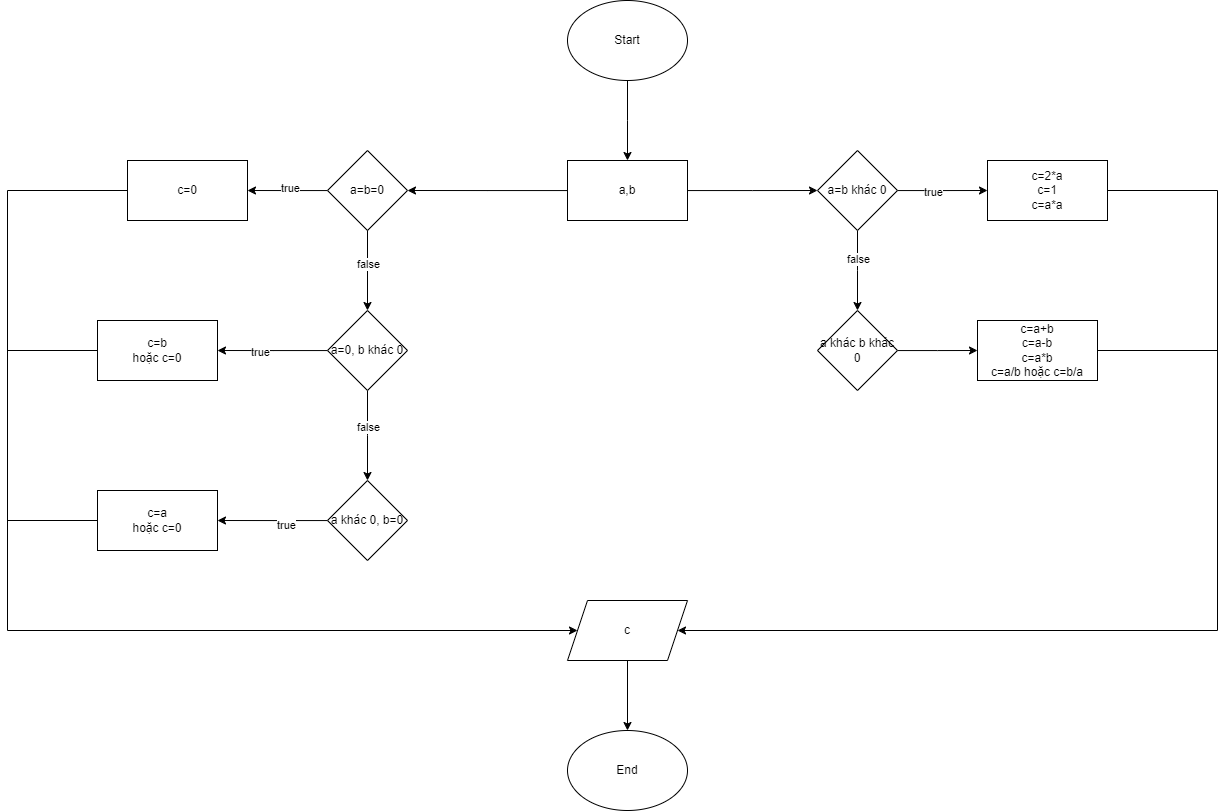

The diagram above was exported from draw.io. Its source (the exported page's mxGraphModel, read from the mxfile embedded in the PNG):
<mxGraphModel dx="2062" dy="655" grid="1" gridSize="10" guides="1" tooltips="1" connect="1" arrows="1" fold="1" page="1" pageScale="1" pageWidth="827" pageHeight="1169" math="0" shadow="0">
  <root>
    <mxCell id="0" />
    <mxCell id="1" parent="0" />
    <mxCell id="k-WxZcWwVmSltOlrid3M-2" style="edgeStyle=orthogonalEdgeStyle;rounded=0;orthogonalLoop=1;jettySize=auto;html=1;" edge="1" parent="1" source="k-WxZcWwVmSltOlrid3M-1">
      <mxGeometry relative="1" as="geometry">
        <mxPoint x="410" y="170" as="targetPoint" />
      </mxGeometry>
    </mxCell>
    <mxCell id="k-WxZcWwVmSltOlrid3M-1" value="Start" style="ellipse;whiteSpace=wrap;html=1;" vertex="1" parent="1">
      <mxGeometry x="350" y="10" width="120" height="80" as="geometry" />
    </mxCell>
    <mxCell id="k-WxZcWwVmSltOlrid3M-4" style="edgeStyle=orthogonalEdgeStyle;rounded=0;orthogonalLoop=1;jettySize=auto;html=1;" edge="1" parent="1" source="k-WxZcWwVmSltOlrid3M-3">
      <mxGeometry relative="1" as="geometry">
        <mxPoint x="190" y="200" as="targetPoint" />
      </mxGeometry>
    </mxCell>
    <mxCell id="k-WxZcWwVmSltOlrid3M-32" style="edgeStyle=orthogonalEdgeStyle;rounded=0;orthogonalLoop=1;jettySize=auto;html=1;" edge="1" parent="1" source="k-WxZcWwVmSltOlrid3M-3">
      <mxGeometry relative="1" as="geometry">
        <mxPoint x="600" y="200" as="targetPoint" />
      </mxGeometry>
    </mxCell>
    <mxCell id="k-WxZcWwVmSltOlrid3M-3" value="a,b" style="rounded=0;whiteSpace=wrap;html=1;" vertex="1" parent="1">
      <mxGeometry x="350" y="170" width="120" height="60" as="geometry" />
    </mxCell>
    <mxCell id="k-WxZcWwVmSltOlrid3M-6" style="edgeStyle=orthogonalEdgeStyle;rounded=0;orthogonalLoop=1;jettySize=auto;html=1;" edge="1" parent="1" source="k-WxZcWwVmSltOlrid3M-5">
      <mxGeometry relative="1" as="geometry">
        <mxPoint x="30" y="200" as="targetPoint" />
      </mxGeometry>
    </mxCell>
    <mxCell id="k-WxZcWwVmSltOlrid3M-7" value="true" style="edgeLabel;html=1;align=center;verticalAlign=middle;resizable=0;points=[];" vertex="1" connectable="0" parent="k-WxZcWwVmSltOlrid3M-6">
      <mxGeometry x="-0.051" y="-3" relative="1" as="geometry">
        <mxPoint as="offset" />
      </mxGeometry>
    </mxCell>
    <mxCell id="k-WxZcWwVmSltOlrid3M-5" value="a=b=0" style="rhombus;whiteSpace=wrap;html=1;" vertex="1" parent="1">
      <mxGeometry x="110" y="160" width="80" height="80" as="geometry" />
    </mxCell>
    <mxCell id="k-WxZcWwVmSltOlrid3M-8" value="c=0" style="rounded=0;whiteSpace=wrap;html=1;" vertex="1" parent="1">
      <mxGeometry x="-90" y="170" width="120" height="60" as="geometry" />
    </mxCell>
    <mxCell id="k-WxZcWwVmSltOlrid3M-19" value="" style="endArrow=classic;html=1;rounded=0;exitX=0.5;exitY=1;exitDx=0;exitDy=0;" edge="1" parent="1" source="k-WxZcWwVmSltOlrid3M-5">
      <mxGeometry width="50" height="50" relative="1" as="geometry">
        <mxPoint x="170" y="340" as="sourcePoint" />
        <mxPoint x="150" y="320" as="targetPoint" />
      </mxGeometry>
    </mxCell>
    <mxCell id="k-WxZcWwVmSltOlrid3M-21" value="false" style="edgeLabel;html=1;align=center;verticalAlign=middle;resizable=0;points=[];" vertex="1" connectable="0" parent="k-WxZcWwVmSltOlrid3M-19">
      <mxGeometry x="-0.175" relative="1" as="geometry">
        <mxPoint as="offset" />
      </mxGeometry>
    </mxCell>
    <mxCell id="k-WxZcWwVmSltOlrid3M-22" style="edgeStyle=orthogonalEdgeStyle;rounded=0;orthogonalLoop=1;jettySize=auto;html=1;" edge="1" parent="1" source="k-WxZcWwVmSltOlrid3M-20">
      <mxGeometry relative="1" as="geometry">
        <mxPoint y="360" as="targetPoint" />
      </mxGeometry>
    </mxCell>
    <mxCell id="k-WxZcWwVmSltOlrid3M-24" value="true" style="edgeLabel;html=1;align=center;verticalAlign=middle;resizable=0;points=[];" vertex="1" connectable="0" parent="k-WxZcWwVmSltOlrid3M-22">
      <mxGeometry x="0.227" y="1" relative="1" as="geometry">
        <mxPoint as="offset" />
      </mxGeometry>
    </mxCell>
    <mxCell id="k-WxZcWwVmSltOlrid3M-25" style="edgeStyle=orthogonalEdgeStyle;rounded=0;orthogonalLoop=1;jettySize=auto;html=1;" edge="1" parent="1" source="k-WxZcWwVmSltOlrid3M-20">
      <mxGeometry relative="1" as="geometry">
        <mxPoint x="150" y="490" as="targetPoint" />
      </mxGeometry>
    </mxCell>
    <mxCell id="k-WxZcWwVmSltOlrid3M-26" value="false" style="edgeLabel;html=1;align=center;verticalAlign=middle;resizable=0;points=[];" vertex="1" connectable="0" parent="k-WxZcWwVmSltOlrid3M-25">
      <mxGeometry x="-0.1823" y="4" relative="1" as="geometry">
        <mxPoint x="-4" as="offset" />
      </mxGeometry>
    </mxCell>
    <mxCell id="k-WxZcWwVmSltOlrid3M-20" value="a=0, b khác 0" style="rhombus;whiteSpace=wrap;html=1;" vertex="1" parent="1">
      <mxGeometry x="110" y="320" width="80" height="80" as="geometry" />
    </mxCell>
    <mxCell id="k-WxZcWwVmSltOlrid3M-23" value="c=b&lt;br&gt;hoặc c=0" style="rounded=0;whiteSpace=wrap;html=1;" vertex="1" parent="1">
      <mxGeometry x="-120" y="330" width="120" height="60" as="geometry" />
    </mxCell>
    <mxCell id="k-WxZcWwVmSltOlrid3M-29" style="edgeStyle=orthogonalEdgeStyle;rounded=0;orthogonalLoop=1;jettySize=auto;html=1;" edge="1" parent="1" source="k-WxZcWwVmSltOlrid3M-28">
      <mxGeometry relative="1" as="geometry">
        <mxPoint y="530" as="targetPoint" />
      </mxGeometry>
    </mxCell>
    <mxCell id="k-WxZcWwVmSltOlrid3M-30" value="true" style="edgeLabel;html=1;align=center;verticalAlign=middle;resizable=0;points=[];" vertex="1" connectable="0" parent="k-WxZcWwVmSltOlrid3M-29">
      <mxGeometry x="-0.2279" y="4" relative="1" as="geometry">
        <mxPoint x="1" as="offset" />
      </mxGeometry>
    </mxCell>
    <mxCell id="k-WxZcWwVmSltOlrid3M-28" value="a khác 0, b=0" style="rhombus;whiteSpace=wrap;html=1;" vertex="1" parent="1">
      <mxGeometry x="110" y="490" width="80" height="80" as="geometry" />
    </mxCell>
    <mxCell id="k-WxZcWwVmSltOlrid3M-31" value="c=a&lt;br&gt;hoặc c=0" style="rounded=0;whiteSpace=wrap;html=1;" vertex="1" parent="1">
      <mxGeometry x="-120" y="500" width="120" height="60" as="geometry" />
    </mxCell>
    <mxCell id="k-WxZcWwVmSltOlrid3M-34" style="edgeStyle=orthogonalEdgeStyle;rounded=0;orthogonalLoop=1;jettySize=auto;html=1;" edge="1" parent="1" source="k-WxZcWwVmSltOlrid3M-33">
      <mxGeometry relative="1" as="geometry">
        <mxPoint x="770" y="200" as="targetPoint" />
      </mxGeometry>
    </mxCell>
    <mxCell id="k-WxZcWwVmSltOlrid3M-35" value="true" style="edgeLabel;html=1;align=center;verticalAlign=middle;resizable=0;points=[];" vertex="1" connectable="0" parent="k-WxZcWwVmSltOlrid3M-34">
      <mxGeometry x="-0.2089" y="-1" relative="1" as="geometry">
        <mxPoint as="offset" />
      </mxGeometry>
    </mxCell>
    <mxCell id="k-WxZcWwVmSltOlrid3M-37" style="edgeStyle=orthogonalEdgeStyle;rounded=0;orthogonalLoop=1;jettySize=auto;html=1;" edge="1" parent="1" source="k-WxZcWwVmSltOlrid3M-33">
      <mxGeometry relative="1" as="geometry">
        <mxPoint x="640" y="320" as="targetPoint" />
      </mxGeometry>
    </mxCell>
    <mxCell id="k-WxZcWwVmSltOlrid3M-38" value="false" style="edgeLabel;html=1;align=center;verticalAlign=middle;resizable=0;points=[];" vertex="1" connectable="0" parent="k-WxZcWwVmSltOlrid3M-37">
      <mxGeometry x="-0.3044" relative="1" as="geometry">
        <mxPoint as="offset" />
      </mxGeometry>
    </mxCell>
    <mxCell id="k-WxZcWwVmSltOlrid3M-33" value="a=b khác 0" style="rhombus;whiteSpace=wrap;html=1;" vertex="1" parent="1">
      <mxGeometry x="600" y="160" width="80" height="80" as="geometry" />
    </mxCell>
    <mxCell id="k-WxZcWwVmSltOlrid3M-36" value="c=2*a&lt;br&gt;c=1&lt;br&gt;c=a*a" style="rounded=0;whiteSpace=wrap;html=1;" vertex="1" parent="1">
      <mxGeometry x="770" y="170" width="120" height="60" as="geometry" />
    </mxCell>
    <mxCell id="k-WxZcWwVmSltOlrid3M-40" style="edgeStyle=orthogonalEdgeStyle;rounded=0;orthogonalLoop=1;jettySize=auto;html=1;" edge="1" parent="1" source="k-WxZcWwVmSltOlrid3M-39">
      <mxGeometry relative="1" as="geometry">
        <mxPoint x="760" y="360" as="targetPoint" />
      </mxGeometry>
    </mxCell>
    <mxCell id="k-WxZcWwVmSltOlrid3M-39" value="a khác b khác 0" style="rhombus;whiteSpace=wrap;html=1;" vertex="1" parent="1">
      <mxGeometry x="600" y="320" width="80" height="80" as="geometry" />
    </mxCell>
    <mxCell id="k-WxZcWwVmSltOlrid3M-41" value="c=a+b&lt;br&gt;c=a-b&lt;br&gt;c=a*b&lt;br&gt;c=a/b hoặc c=b/a" style="rounded=0;whiteSpace=wrap;html=1;" vertex="1" parent="1">
      <mxGeometry x="760" y="330" width="120" height="60" as="geometry" />
    </mxCell>
    <mxCell id="k-WxZcWwVmSltOlrid3M-42" value="" style="endArrow=classic;html=1;rounded=0;" edge="1" parent="1">
      <mxGeometry width="50" height="50" relative="1" as="geometry">
        <mxPoint x="-90" y="200" as="sourcePoint" />
        <mxPoint x="360" y="640" as="targetPoint" />
        <Array as="points">
          <mxPoint x="-210" y="200" />
          <mxPoint x="-210" y="640" />
        </Array>
      </mxGeometry>
    </mxCell>
    <mxCell id="k-WxZcWwVmSltOlrid3M-43" value="" style="endArrow=none;html=1;rounded=0;" edge="1" parent="1">
      <mxGeometry width="50" height="50" relative="1" as="geometry">
        <mxPoint x="-210" y="360" as="sourcePoint" />
        <mxPoint x="-120" y="360" as="targetPoint" />
      </mxGeometry>
    </mxCell>
    <mxCell id="k-WxZcWwVmSltOlrid3M-44" value="" style="endArrow=none;html=1;rounded=0;" edge="1" parent="1">
      <mxGeometry width="50" height="50" relative="1" as="geometry">
        <mxPoint x="-210" y="530" as="sourcePoint" />
        <mxPoint x="-120" y="530" as="targetPoint" />
      </mxGeometry>
    </mxCell>
    <mxCell id="k-WxZcWwVmSltOlrid3M-48" style="edgeStyle=orthogonalEdgeStyle;rounded=0;orthogonalLoop=1;jettySize=auto;html=1;entryX=0.5;entryY=0;entryDx=0;entryDy=0;" edge="1" parent="1" source="k-WxZcWwVmSltOlrid3M-45" target="k-WxZcWwVmSltOlrid3M-46">
      <mxGeometry relative="1" as="geometry" />
    </mxCell>
    <mxCell id="k-WxZcWwVmSltOlrid3M-45" value="c" style="shape=parallelogram;perimeter=parallelogramPerimeter;whiteSpace=wrap;html=1;fixedSize=1;" vertex="1" parent="1">
      <mxGeometry x="350" y="610" width="120" height="60" as="geometry" />
    </mxCell>
    <mxCell id="k-WxZcWwVmSltOlrid3M-46" value="End" style="ellipse;whiteSpace=wrap;html=1;" vertex="1" parent="1">
      <mxGeometry x="350" y="740" width="120" height="80" as="geometry" />
    </mxCell>
    <mxCell id="k-WxZcWwVmSltOlrid3M-49" value="" style="endArrow=classic;html=1;rounded=0;entryX=1;entryY=0.5;entryDx=0;entryDy=0;" edge="1" parent="1" target="k-WxZcWwVmSltOlrid3M-45">
      <mxGeometry width="50" height="50" relative="1" as="geometry">
        <mxPoint x="890" y="200" as="sourcePoint" />
        <mxPoint x="940" y="150" as="targetPoint" />
        <Array as="points">
          <mxPoint x="1000" y="200" />
          <mxPoint x="1000" y="640" />
        </Array>
      </mxGeometry>
    </mxCell>
    <mxCell id="k-WxZcWwVmSltOlrid3M-50" value="" style="endArrow=none;html=1;rounded=0;exitX=1;exitY=0.5;exitDx=0;exitDy=0;" edge="1" parent="1" source="k-WxZcWwVmSltOlrid3M-41">
      <mxGeometry width="50" height="50" relative="1" as="geometry">
        <mxPoint x="880" y="370" as="sourcePoint" />
        <mxPoint x="1000" y="360" as="targetPoint" />
      </mxGeometry>
    </mxCell>
  </root>
</mxGraphModel>